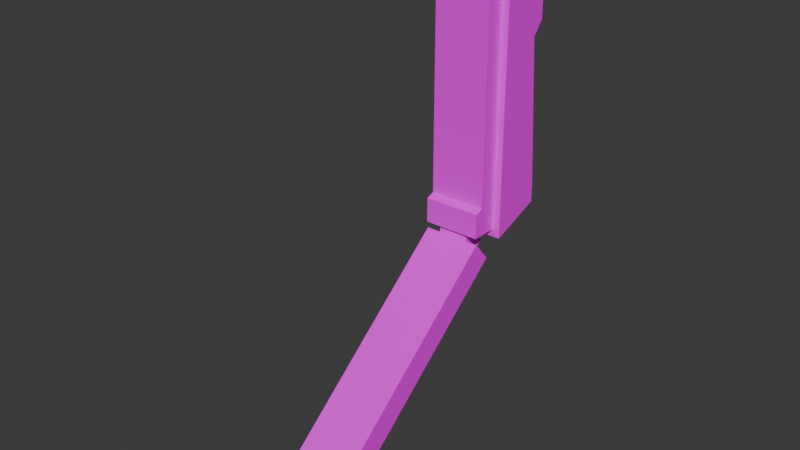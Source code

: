 # Source: Stapler.blend  (saved by Blender 4.3.34; exported with 4.5.12 LTS)
import bpy
from mathutils import Matrix  # noqa: F401  (used for matrix-valued properties, if any)

bpy.ops.wm.read_factory_settings(use_empty=True)
scene = bpy.context.scene
scene.name = 'Scene'

# ---- collections
col_collection = bpy.data.collections.new('Collection'); scene.collection.children.link(col_collection)

# ---- images (referenced by path relative to the original .blend; pixels are not part of the script)
import os
ASSET_DIR = os.environ.get("B2B_ASSET_DIR", "")  # directory of the original .blend (textures are referenced by path, not embedded)
HERE = os.path.dirname(os.path.abspath(__file__))  # packed textures are extracted next to this script under _unpacked/

def load_image(name, relpath, width, height, colorspace="sRGB"):
    """Load a texture the original file referenced (path relative to the .blend, or extracted next to this script)."""
    p = next((c for c in (os.path.join(HERE, relpath), os.path.join(ASSET_DIR, relpath)) if relpath and os.path.exists(c)), "")
    if p:
        img = bpy.data.images.load(p, check_existing=True)
        img.name = name
    else:  # same state as the original file: an image datablock whose file is absent (Cycles renders it pink)
        img = bpy.data.images.new(name, width, height)
        img.source = "FILE"
        img.filepath = "//" + (relpath or name)
    img.colorspace_settings.name = colorspace
    return img
img_untitled = load_image('Untitled', 'Textures/Stapler.png', 1024, 1024, 'sRGB')

# ---- materials (node trees are filled in below, after node groups)
mat_material = bpy.data.materials.new('Material')
mat_material.alpha_threshold = 0.0
mat_material.roughness = 0.5
mat_material.line_color = (0.0, 0.0, 0.0, 1.0)

# ---- material node trees
mat_material.use_nodes = True; mat_material.node_tree.nodes.clear()
_N = mat_material.node_tree.nodes; _L = mat_material.node_tree.links
n0 = _N.new('ShaderNodeOutputMaterial'); n0.name = 'Material Output'; n0.location = (300, 300)
n1 = _N.new('ShaderNodeBsdfPrincipled'); n1.name = 'Principled BSDF'; n1.location = (10, 300)
n1.inputs[3].default_value = 1.45
n2 = _N.new('ShaderNodeTexImage'); n2.name = 'Image Texture'; n2.location = (-280, 280)
n2.image = img_untitled
_L.new(n1.outputs[0], n0.inputs[0])
_L.new(n2.outputs[0], n1.inputs[0])
n0.is_active_output = True

# ---- world
world_world = bpy.data.worlds.new('World'); scene.world = world_world
world_world.use_nodes = True; world_world.node_tree.nodes.clear()
_N = world_world.node_tree.nodes; _L = world_world.node_tree.links
n0 = _N.new('ShaderNodeOutputWorld'); n0.name = 'World Output'; n0.location = (300, 300)
n1 = _N.new('ShaderNodeBackground'); n1.name = 'Background'; n1.location = (10, 300)
n1.inputs[0].default_value = (0.05088, 0.05088, 0.05088, 1.0)
_L.new(n1.outputs[0], n0.inputs[0])
n0.is_active_output = True
world_world.color = (0.05088, 0.05088, 0.05088)
world_world.sun_shadow_jitter_overblur = 0.0

# ---- meshes
me_cube_001 = bpy.data.meshes.new('Cube.001')
me_cube_001.from_pydata([(-1.0, 4.821, 1.422), (-1.0, 4.821, 8.554), (1.0, 4.821, 1.422), (1.0, 4.821, 8.554), (-0.7901, 3.372, 1.085), (-0.7901, 3.372, 8.892), (0.7901, 3.372, 1.085), (0.7901, 3.372, 8.892), (1.0, 3.372, 9.102), (1.0, 3.372, 0.8749), (-1.0, 3.372, 0.8749), (-1.0, 3.372, 9.102), (0.7901, 2.636, 8.892), (0.7901, 2.636, 1.085), (-0.7901, 2.636, 1.085), (-0.7901, 2.636, 8.892), (-0.7901, 3.153, 0.3316), (0.7901, 3.153, 0.3316), (-0.6368, 2.562, 0.7971), (0.6368, 2.562, 0.7971), (0.7901, -3.203, -5.002), (-0.7901, -3.203, -5.002), (0.4148, 2.612, 0.6278), (-0.4148, 2.612, 0.6278), (0.4148, 3.006, 0.34), (-0.4148, 3.006, 0.34), (0.4148, 3.401, 0.6253), (-0.4148, 3.401, 0.6253), (0.4148, 3.252, 1.09), (-0.4148, 3.252, 1.09), (0.4148, 2.764, 1.091), (-0.4148, 2.764, 1.091), (-0.6368, -3.559, -4.339), (0.6368, -3.559, -4.339), (-1.0, 4.821, 8.205), (-1.0, 4.821, 1.771), (1.0, 4.821, 1.771), (1.0, 4.821, 8.205), (1.0, 3.372, 1.771), (1.0, 3.372, 8.205), (-1.0, 3.372, 8.205), (-1.0, 3.372, 1.771), (0.7901, 3.372, 1.771), (0.7901, 3.372, 8.205), (-0.7901, 3.372, 8.205), (-0.7901, 3.372, 1.771), (0.7901, 2.636, 8.205), (0.7901, 2.636, 1.771), (-0.7901, 2.636, 1.771), (-0.7901, 2.636, 8.205), (1.0, 4.821, 1.854), (1.0, 4.821, 8.122), (-1.0, 4.821, 8.122), (-1.0, 4.821, 1.854), (1.0, 3.372, 8.122), (1.0, 3.372, 1.854), (-1.0, 3.372, 1.854), (-1.0, 3.372, 8.122), (0.7901, 2.866, 1.854), (0.7901, 2.866, 8.122), (0.7901, 3.372, 8.122), (0.7901, 3.372, 1.854), (-0.7901, 2.866, 8.122), (-0.7901, 2.866, 1.854), (-0.7901, 3.372, 8.122), (-0.7901, 3.372, 1.854), (-0.7901, 2.866, 6.02), (-0.7901, 2.866, 6.396), (0.7901, 2.866, 6.396), (0.7901, 2.866, 6.02), (-1.0, 4.523, 6.019), (-1.0, 4.821, 6.395), (-1.0, 3.372, 6.396), (-1.0, 3.372, 6.02), (-0.7901, 3.372, 6.02), (-0.7901, 3.372, 6.396), (1.0, 3.372, 6.02), (1.0, 3.372, 6.396), (1.0, 4.821, 6.395), (1.0, 4.523, 6.019), (0.7901, 3.372, 6.02), (0.7901, 3.372, 6.396), (-0.7901, 2.679, 0.8956), (0.7901, 2.679, 0.8956), (0.7901, -3.676, -4.438), (-0.7901, -3.676, -4.438), (-0.7901, -2.374, -4.306), (0.7901, -2.374, -4.306), (0.7901, -2.848, -3.742), (-0.7901, -2.848, -3.742), (0.6368, -2.761, -3.669), (-0.6368, -2.761, -3.669)], [], [(10, 41, 35, 0), (42, 6, 9, 38), (0, 35, 36, 2), (2, 9, 10, 0), (8, 3, 1, 11), (7, 43, 39, 8), (6, 4, 10, 9), (5, 7, 8, 11), (6, 42, 47, 13), (37, 39, 54, 51), (7, 5, 15, 12), (45, 4, 14, 48), (5, 44, 49, 15), (6, 13, 14, 4), (16, 82, 83, 17), (87, 88, 84, 20), (22, 23, 25, 24), (90, 91, 32, 33), (24, 25, 27, 26), (89, 86, 21, 85), (26, 27, 29, 28), (25, 23, 31, 29, 27), (21, 20, 84, 85), (28, 29, 31, 30), (86, 87, 20, 21), (30, 31, 23, 22), (22, 24, 26, 28, 30), (13, 47, 48, 14), (43, 7, 12, 46), (46, 12, 15, 49), (44, 5, 11, 40), (4, 45, 41, 10), (2, 36, 38, 9), (37, 3, 8, 39), (34, 1, 3, 37), (58, 63, 48, 47), (45, 48, 63, 65), (46, 49, 62, 59), (44, 40, 57, 64), (42, 38, 55, 61), (34, 37, 51, 52), (50, 55, 38, 36), (40, 11, 1, 34), (40, 34, 52, 57), (56, 53, 35, 41), (60, 54, 39, 43), (65, 56, 41, 45), (43, 46, 59, 60), (61, 58, 47, 42), (64, 62, 49, 44), (68, 81, 60, 59), (72, 75, 64, 57), (67, 68, 59, 62), (56, 65, 74, 73), (50, 53, 70, 79), (77, 78, 51, 54), (58, 61, 80, 69), (53, 50, 36, 35), (53, 56, 73, 70), (76, 80, 61, 55), (71, 72, 57, 52), (54, 60, 81, 77), (55, 50, 79, 76), (66, 74, 65, 63), (78, 71, 52, 51), (62, 64, 75, 67), (81, 68, 69, 80), (80, 76, 77, 81), (71, 78, 79, 70), (78, 77, 76, 79), (75, 72, 73, 74), (74, 66, 67, 75), (72, 71, 70, 73), (68, 67, 66, 69), (63, 58, 69, 66), (18, 19, 83, 82), (90, 33, 84, 88), (33, 32, 85, 84), (91, 18, 82, 89), (32, 91, 89, 85), (19, 90, 88, 83), (16, 17, 87, 86), (82, 16, 86, 89), (19, 18, 91, 90), (17, 83, 88, 87)])
_uv = me_cube_001.uv_layers.new(name='UVMap')
_uv.uv.foreach_set('vector', [0.08547, 0.3606, 0.1333, 0.3606, 0.1333, 0.4379, 0.1147, 0.4379, 0.1333, 0.5879, 0.09666, 0.5879, 0.08547, 0.5768, 0.1333, 0.5768, 0.6116, 0.9423, 0.6116, 0.9609, 0.505, 0.9609, 0.505, 0.9423, 0.505, 0.9423, 0.505, 0.8597, 0.6116, 0.8597, 0.6116, 0.9423, 0.3088, 0.9075, 0.2262, 0.9075, 0.2262, 0.8009, 0.3088, 0.8009, 0.513, 0.5879, 0.4764, 0.5879, 0.4764, 0.5768, 0.5242, 0.5768, 0.09666, 0.9383, 0.1809, 0.9383, 0.1921, 0.9495, 0.08547, 0.9495, 0.3184, 0.9495, 0.2341, 0.9495, 0.2229, 0.9383, 0.3296, 0.9383, 0.08547, 0.7308, 0.1221, 0.7308, 0.1221, 0.7701, 0.08547, 0.7701, 0.4764, 0.4687, 0.4764, 0.5459, 0.472, 0.5459, 0.4719, 0.4687, 0.4447, 0.9776, 0.3604, 0.9776, 0.3604, 0.9383, 0.4447, 0.9383, 0.1221, 0.7, 0.08547, 0.7, 0.08547, 0.6607, 0.1221, 0.6607, 0.5018, 0.7, 0.4652, 0.7, 0.4652, 0.6607, 0.5018, 0.6607, 0.08547, 0.1305, 0.1247, 0.1305, 0.1247, 0.2147, 0.08547, 0.2147, 0.5279, 0.0154, 0.5672, 0.0154, 0.5672, 0.09967, 0.5279, 0.09967, 0.0154, 0.4002, 0.05467, 0.4002, 0.05467, 0.4579, 0.0154, 0.4579, 0.7659, 0.5322, 0.7659, 0.6433, 0.7004, 0.6433, 0.7004, 0.5322, 0.598, 0.2893, 0.6659, 0.2893, 0.6659, 0.3449, 0.598, 0.3449, 0.7659, 0.6513, 0.7659, 0.7624, 0.7004, 0.7624, 0.7004, 0.6513, 0.05467, 0.5998, 0.0154, 0.5998, 0.0154, 0.5421, 0.05467, 0.5421, 0.6471, 0.6513, 0.6471, 0.7624, 0.5877, 0.7624, 0.5877, 0.6513, 0.8749, 0.7368, 0.8126, 0.757, 0.7743, 0.704, 0.8127, 0.6511, 0.8749, 0.6714, 0.0154, 0.5421, 0.0154, 0.4579, 0.05467, 0.4579, 0.05467, 0.5421, 0.5874, 0.6431, 0.5874, 0.532, 0.6346, 0.532, 0.6346, 0.6431, 0.1432, 0.0154, 0.1432, 0.09967, 0.08547, 0.09967, 0.08547, 0.0154, 0.6346, 0.6431, 0.6346, 0.532, 0.692, 0.532, 0.692, 0.6431, 0.8746, 0.6175, 0.8124, 0.6377, 0.774, 0.5847, 0.8125, 0.5318, 0.8746, 0.5521, 0.1247, 0.1305, 0.1613, 0.1305, 0.1613, 0.2147, 0.1247, 0.2147, 0.4652, 0.7308, 0.5018, 0.7308, 0.5018, 0.7701, 0.4652, 0.7701, 0.5217, 0.1305, 0.5583, 0.1305, 0.5583, 0.2147, 0.5217, 0.2147, 0.4764, 0.6187, 0.513, 0.6187, 0.5242, 0.6299, 0.4764, 0.6299, 0.09666, 0.6187, 0.1333, 0.6187, 0.1333, 0.6299, 0.08547, 0.6299, 0.1147, 0.4687, 0.1333, 0.4687, 0.1333, 0.5459, 0.08547, 0.5459, 0.4764, 0.4687, 0.495, 0.4687, 0.5242, 0.5459, 0.4764, 0.5459, 0.2076, 0.8009, 0.2262, 0.8009, 0.2262, 0.9075, 0.2076, 0.9075, 0.1744, 0.1305, 0.1744, 0.2147, 0.1613, 0.2147, 0.1613, 0.1305, 0.1221, 0.7, 0.1221, 0.6607, 0.1265, 0.673, 0.1265, 0.7, 0.5217, 0.1305, 0.5217, 0.2147, 0.5087, 0.2147, 0.5087, 0.1305, 0.4764, 0.6187, 0.4764, 0.6299, 0.472, 0.6299, 0.472, 0.6187, 0.1333, 0.5879, 0.1333, 0.5768, 0.1377, 0.5768, 0.1377, 0.5879, 0.2076, 0.8009, 0.2076, 0.9075, 0.2031, 0.9075, 0.2031, 0.8009, 0.1377, 0.4687, 0.1377, 0.5459, 0.1333, 0.5459, 0.1333, 0.4687, 0.4764, 0.3606, 0.5242, 0.3606, 0.495, 0.4379, 0.4764, 0.4379, 0.4764, 0.3606, 0.4764, 0.4379, 0.4719, 0.4379, 0.472, 0.3606, 0.1377, 0.3606, 0.1377, 0.4379, 0.1333, 0.4379, 0.1333, 0.3606, 0.472, 0.5879, 0.472, 0.5768, 0.4764, 0.5768, 0.4764, 0.5879, 0.1377, 0.6187, 0.1377, 0.6299, 0.1333, 0.6299, 0.1333, 0.6187, 0.4652, 0.7308, 0.4652, 0.7701, 0.4608, 0.7578, 0.4608, 0.7308, 0.1265, 0.7308, 0.1265, 0.7578, 0.1221, 0.7701, 0.1221, 0.7308, 0.4608, 0.7, 0.4608, 0.673, 0.4652, 0.6607, 0.4652, 0.7, 0.3687, 0.7578, 0.3687, 0.7308, 0.4608, 0.7308, 0.4608, 0.7578, 0.3799, 0.6299, 0.3799, 0.6187, 0.472, 0.6187, 0.472, 0.6299, 0.4166, 0.2147, 0.4166, 0.1305, 0.5087, 0.1305, 0.5087, 0.2147, 0.1377, 0.6299, 0.1377, 0.6187, 0.3598, 0.6187, 0.3598, 0.6299, 0.652, 0.1972, 0.652, 0.01158, 1.04, 0.01158, 1.04, 0.1972, 0.3799, 0.5459, 0.3799, 0.4687, 0.4719, 0.4687, 0.472, 0.5459, 0.1265, 0.7578, 0.1265, 0.7308, 0.3486, 0.7308, 0.3486, 0.7578, 0.6116, 0.9654, 0.505, 0.9654, 0.505, 0.9609, 0.6116, 0.9609, 0.1377, 0.4379, 0.1377, 0.3606, 0.3598, 0.3606, 0.3598, 0.422, 0.3598, 0.5768, 0.3598, 0.5879, 0.1377, 0.5879, 0.1377, 0.5768, 0.3799, 0.4379, 0.3799, 0.3606, 0.472, 0.3606, 0.4719, 0.4379, 0.472, 0.5768, 0.472, 0.5879, 0.3799, 0.5879, 0.3799, 0.5768, 0.1377, 0.5459, 0.1377, 0.4687, 0.3598, 0.4846, 0.3598, 0.5459, 0.3486, 0.673, 0.3486, 0.7, 0.1265, 0.7, 0.1265, 0.673, 0.1111, 0.9075, 0.1111, 0.8009, 0.2031, 0.8009, 0.2031, 0.9075, 0.4608, 0.673, 0.4608, 0.7, 0.3687, 0.7, 0.3687, 0.673, 0.3687, 0.7308, 0.3687, 0.7578, 0.3486, 0.7578, 0.3486, 0.7308, 0.3598, 0.5879, 0.3598, 0.5768, 0.3799, 0.5768, 0.3799, 0.5879, 0.1111, 0.8009, 0.1111, 0.9075, 0.08547, 0.9075, 0.08547, 0.8009, 0.3799, 0.4687, 0.3799, 0.5459, 0.3598, 0.5459, 0.3598, 0.4846, 0.3799, 0.6187, 0.3799, 0.6299, 0.3598, 0.6299, 0.3598, 0.6187, 0.3486, 0.7, 0.3486, 0.673, 0.3687, 0.673, 0.3687, 0.7, 0.3799, 0.3606, 0.3799, 0.4379, 0.3598, 0.422, 0.3598, 0.3606, 0.4166, 0.1305, 0.4166, 0.2147, 0.3965, 0.2147, 0.3965, 0.1305, 0.1744, 0.2147, 0.1744, 0.1305, 0.3965, 0.1305, 0.3965, 0.2147, 0.09364, 0.2537, 0.09364, 0.3216, 0.08547, 0.3298, 0.08547, 0.2455, 0.4642, 0.3216, 0.5198, 0.3216, 0.5279, 0.3298, 0.4702, 0.3298, 0.5198, 0.3216, 0.5198, 0.2537, 0.5279, 0.2455, 0.5279, 0.3298, 0.4642, 0.2537, 0.09364, 0.2537, 0.08547, 0.2455, 0.4702, 0.2455, 0.5198, 0.2537, 0.4642, 0.2537, 0.4702, 0.2455, 0.5279, 0.2455, 0.09364, 0.3216, 0.4642, 0.3216, 0.4702, 0.3298, 0.08547, 0.3298, 0.5279, 0.0154, 0.5279, 0.09967, 0.1432, 0.09967, 0.1432, 0.0154, 0.05466, 0.9846, 0.0154, 0.9846, 0.0154, 0.5998, 0.05467, 0.5998, 0.09364, 0.3216, 0.09364, 0.2537, 0.4642, 0.2537, 0.4642, 0.3216, 0.0154, 0.0154, 0.05466, 0.0154, 0.05467, 0.4002, 0.0154, 0.4002])
me_cube_001.materials.append(mat_material)
me_cube_001.update()

# ---- objects
ob_cube = bpy.data.objects.new('Cube', me_cube_001)

# ---- transforms, parenting, visibility, modifiers, constraints
ob_cube.location = (0.0, 0.0, 0.0)

# ---- collection membership
col_collection.objects.link(ob_cube)

# ---- scene / render settings (as saved in the file)
scene.frame_start = 1; scene.frame_end = 250; scene.frame_set(1)
scene.render.engine = 'BLENDER_EEVEE_NEXT'
bpy.context.view_layer.update()

# ---- added for rendering (the .blend has no active camera and no usable light): camera, sun
cam_auto = bpy.data.cameras.new('AutoCamera')
cam_auto.lens = 50.0
cam_auto.sensor_width = 36.0
cam_auto.clip_end = 1000.0
ob_auto_camera = bpy.data.objects.new('AutoCamera', cam_auto)
scene.collection.objects.link(ob_auto_camera)
ob_auto_camera.location = (15.3463, -17.8433, 14.3272)
ob_auto_camera.rotation_euler = (1.09748, -7.21219e-08, 0.694738)
scene.camera = ob_auto_camera
light_auto_sun = bpy.data.lights.new('AutoSun', 'SUN')
light_auto_sun.energy = 3.0
light_auto_sun.angle = 0.0523599
ob_auto_sun = bpy.data.objects.new('AutoSun', light_auto_sun)
scene.collection.objects.link(ob_auto_sun)
ob_auto_sun.rotation_euler = (0.872665, 0.174533, 0.523599)
bpy.context.view_layer.update()
